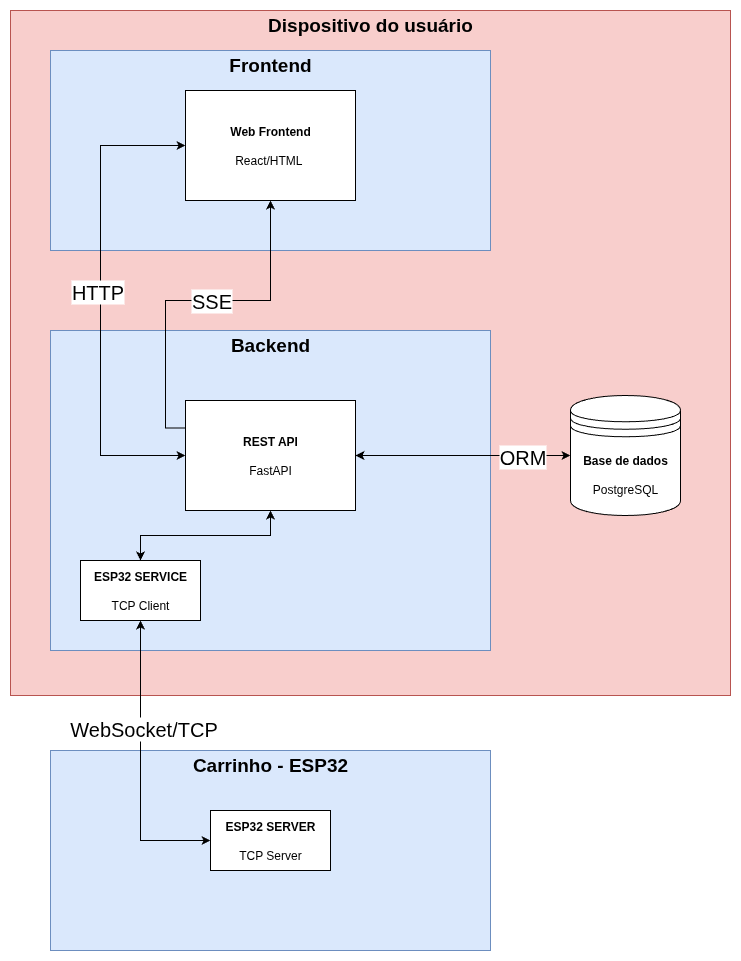

The diagram above was exported from draw.io. Its source (the exported page's mxGraphModel, read from the mxfile embedded in the PNG):
<mxGraphModel dx="1614" dy="940" grid="1" gridSize="10" guides="1" tooltips="1" connect="1" arrows="1" fold="1" page="1" pageScale="1" pageWidth="850" pageHeight="1100" math="0" shadow="0">
  <root>
    <mxCell id="0" />
    <mxCell id="1" parent="0" />
    <mxCell id="2" value="" style="rounded=0;whiteSpace=wrap;html=1;fillColor=#f8cecc;strokeColor=#b85450;" vertex="1" parent="1">
      <mxGeometry x="320" y="40" width="720" height="685" as="geometry" />
    </mxCell>
    <mxCell id="3" value="" style="rounded=0;whiteSpace=wrap;html=1;fillColor=#dae8fc;strokeColor=#6c8ebf;" vertex="1" parent="1">
      <mxGeometry x="360" y="80" width="440" height="200" as="geometry" />
    </mxCell>
    <mxCell id="4" value="" style="rounded=0;whiteSpace=wrap;html=1;fillColor=#dae8fc;strokeColor=#6c8ebf;" vertex="1" parent="1">
      <mxGeometry x="360" y="360" width="440" height="320" as="geometry" />
    </mxCell>
    <mxCell id="5" value="" style="rounded=0;whiteSpace=wrap;html=1;fillColor=#dae8fc;strokeColor=#6c8ebf;" vertex="1" parent="1">
      <mxGeometry x="360" y="780" width="440" height="200" as="geometry" />
    </mxCell>
    <mxCell id="6" value="&lt;b&gt;&lt;font style=&quot;font-size: 19px;&quot;&gt;Frontend&lt;/font&gt;&lt;/b&gt;" style="text;html=1;align=center;verticalAlign=middle;whiteSpace=wrap;rounded=0;" vertex="1" parent="1">
      <mxGeometry x="350" y="80" width="460" height="30" as="geometry" />
    </mxCell>
    <mxCell id="7" value="&lt;b&gt;&lt;font style=&quot;font-size: 19px;&quot;&gt;Backend&lt;/font&gt;&lt;/b&gt;&lt;span style=&quot;color: rgba(0, 0, 0, 0); font-family: monospace; font-size: 0px; text-align: start; text-wrap-mode: nowrap;&quot;&gt;%3CmxGraphModel%3E%3Croot%3E%3CmxCell%20id%3D%220%22%2F%3E%3CmxCell%20id%3D%221%22%20parent%3D%220%22%2F%3E%3CmxCell%20id%3D%222%22%20value%3D%22%26lt%3Bb%26gt%3B%26lt%3Bfont%20style%3D%26quot%3Bfont-size%3A%2019px%3B%26quot%3B%26gt%3BDispositivo%20do%20usu%C3%A1rio%26lt%3B%2Ffont%26gt%3B%26lt%3B%2Fb%26gt%3B%22%20style%3D%22text%3Bhtml%3D1%3Balign%3Dcenter%3BverticalAlign%3Dmiddle%3BwhiteSpace%3Dwrap%3Brounded%3D0%3B%22%20vertex%3D%221%22%20parent%3D%221%22%3E%3CmxGeometry%20x%3D%22350%22%20y%3D%2280%22%20width%3D%22460%22%20height%3D%2230%22%20as%3D%22geometry%22%2F%3E%3C%2FmxCell%3E%3C%2Froot%3E%3C%2FmxGraphModel%3E&lt;/span&gt;" style="text;html=1;align=center;verticalAlign=middle;whiteSpace=wrap;rounded=0;" vertex="1" parent="1">
      <mxGeometry x="350" y="360" width="460" height="30" as="geometry" />
    </mxCell>
    <mxCell id="8" value="&lt;span style=&quot;font-size: 19px;&quot;&gt;&lt;b&gt;Carrinho - ESP32&lt;/b&gt;&lt;/span&gt;" style="text;html=1;align=center;verticalAlign=middle;whiteSpace=wrap;rounded=0;" vertex="1" parent="1">
      <mxGeometry x="350" y="780" width="460" height="30" as="geometry" />
    </mxCell>
    <mxCell id="9" style="edgeStyle=orthogonalEdgeStyle;rounded=0;orthogonalLoop=1;jettySize=auto;html=1;entryX=0;entryY=0.5;entryDx=0;entryDy=0;exitX=0;exitY=0.5;exitDx=0;exitDy=0;startArrow=classic;startFill=1;" edge="1" source="11" target="17" parent="1">
      <mxGeometry relative="1" as="geometry">
        <Array as="points">
          <mxPoint x="410" y="175" />
          <mxPoint x="410" y="485" />
        </Array>
      </mxGeometry>
    </mxCell>
    <mxCell id="10" value="&lt;font style=&quot;font-size: 20px;&quot;&gt;HTTP&lt;/font&gt;" style="edgeLabel;html=1;align=center;verticalAlign=middle;resizable=0;points=[];" vertex="1" connectable="0" parent="9">
      <mxGeometry y="-4" relative="1" as="geometry">
        <mxPoint y="-10" as="offset" />
      </mxGeometry>
    </mxCell>
    <mxCell id="11" value="&lt;b&gt;Web Frontend&lt;/b&gt;&lt;div&gt;&lt;b&gt;&lt;br&gt;&lt;/b&gt;&lt;/div&gt;&lt;div&gt;React/HTML&amp;nbsp;&lt;/div&gt;" style="rounded=0;whiteSpace=wrap;html=1;" vertex="1" parent="1">
      <mxGeometry x="495" y="120" width="170" height="110" as="geometry" />
    </mxCell>
    <mxCell id="12" style="edgeStyle=orthogonalEdgeStyle;rounded=0;orthogonalLoop=1;jettySize=auto;html=1;exitX=1;exitY=0.5;exitDx=0;exitDy=0;entryX=0;entryY=0.5;entryDx=0;entryDy=0;startArrow=classic;startFill=1;" edge="1" source="17" target="18" parent="1">
      <mxGeometry relative="1" as="geometry" />
    </mxCell>
    <mxCell id="13" value="&lt;font style=&quot;font-size: 20px;&quot;&gt;ORM&lt;/font&gt;" style="edgeLabel;html=1;align=center;verticalAlign=middle;resizable=0;points=[];" vertex="1" connectable="0" parent="12">
      <mxGeometry x="-0.027" y="-4" relative="1" as="geometry">
        <mxPoint x="62" y="-4" as="offset" />
      </mxGeometry>
    </mxCell>
    <mxCell id="14" style="edgeStyle=orthogonalEdgeStyle;rounded=0;orthogonalLoop=1;jettySize=auto;html=1;exitX=0.5;exitY=1;exitDx=0;exitDy=0;entryX=0.5;entryY=0;entryDx=0;entryDy=0;startArrow=classic;startFill=1;" edge="1" source="17" target="19" parent="1">
      <mxGeometry relative="1" as="geometry" />
    </mxCell>
    <mxCell id="15" style="edgeStyle=orthogonalEdgeStyle;rounded=0;orthogonalLoop=1;jettySize=auto;html=1;exitX=0;exitY=0.25;exitDx=0;exitDy=0;entryX=0.5;entryY=1;entryDx=0;entryDy=0;" edge="1" source="17" target="11" parent="1">
      <mxGeometry relative="1" as="geometry" />
    </mxCell>
    <mxCell id="16" value="&lt;font style=&quot;font-size: 20px;&quot;&gt;SSE&lt;/font&gt;" style="edgeLabel;html=1;align=center;verticalAlign=middle;resizable=0;points=[];" vertex="1" connectable="0" parent="15">
      <mxGeometry x="0.1193" y="1" relative="1" as="geometry">
        <mxPoint x="-5" as="offset" />
      </mxGeometry>
    </mxCell>
    <mxCell id="17" value="&lt;b&gt;REST API&lt;/b&gt;&lt;div&gt;&lt;b&gt;&lt;br&gt;&lt;/b&gt;&lt;/div&gt;&lt;div&gt;FastAPI&lt;/div&gt;" style="rounded=0;whiteSpace=wrap;html=1;" vertex="1" parent="1">
      <mxGeometry x="495" y="430" width="170" height="110" as="geometry" />
    </mxCell>
    <mxCell id="18" value="&lt;b&gt;Base de dados&lt;/b&gt;&lt;div&gt;&lt;br&gt;&lt;/div&gt;&lt;div&gt;PostgreSQL&lt;/div&gt;" style="shape=datastore;whiteSpace=wrap;html=1;" vertex="1" parent="1">
      <mxGeometry x="880" y="425" width="110" height="120" as="geometry" />
    </mxCell>
    <mxCell id="19" value="&lt;b&gt;ESP32 SERVICE&lt;/b&gt;&lt;div&gt;&lt;b&gt;&lt;br&gt;&lt;/b&gt;&lt;/div&gt;&lt;div&gt;TCP Client&lt;/div&gt;" style="rounded=0;whiteSpace=wrap;html=1;" vertex="1" parent="1">
      <mxGeometry x="390" y="590" width="120" height="60" as="geometry" />
    </mxCell>
    <mxCell id="20" style="edgeStyle=orthogonalEdgeStyle;rounded=0;orthogonalLoop=1;jettySize=auto;html=1;exitX=0;exitY=0.5;exitDx=0;exitDy=0;entryX=0.5;entryY=1;entryDx=0;entryDy=0;startArrow=classic;startFill=1;" edge="1" source="22" target="19" parent="1">
      <mxGeometry relative="1" as="geometry" />
    </mxCell>
    <mxCell id="21" value="&lt;span style=&quot;font-size: 20px;&quot;&gt;WebSocket/&lt;/span&gt;&lt;span style=&quot;font-size: 20px; background-color: light-dark(#ffffff, var(--ge-dark-color, #121212)); color: light-dark(rgb(0, 0, 0), rgb(255, 255, 255));&quot;&gt;TCP&lt;/span&gt;" style="edgeLabel;html=1;align=center;verticalAlign=middle;resizable=0;points=[];" vertex="1" connectable="0" parent="20">
      <mxGeometry x="0.3704" y="-2" relative="1" as="geometry">
        <mxPoint y="16" as="offset" />
      </mxGeometry>
    </mxCell>
    <mxCell id="22" value="&lt;b&gt;ESP32 SERVER&lt;/b&gt;&lt;div&gt;&lt;b&gt;&lt;br&gt;&lt;/b&gt;&lt;/div&gt;&lt;div&gt;TCP Server&lt;/div&gt;" style="rounded=0;whiteSpace=wrap;html=1;" vertex="1" parent="1">
      <mxGeometry x="520" y="840" width="120" height="60" as="geometry" />
    </mxCell>
    <mxCell id="23" value="&lt;b&gt;&lt;font style=&quot;font-size: 19px;&quot;&gt;Dispositivo do usuário&lt;/font&gt;&lt;/b&gt;" style="text;html=1;align=center;verticalAlign=middle;whiteSpace=wrap;rounded=0;" vertex="1" parent="1">
      <mxGeometry x="450" y="40" width="460" height="30" as="geometry" />
    </mxCell>
  </root>
</mxGraphModel>